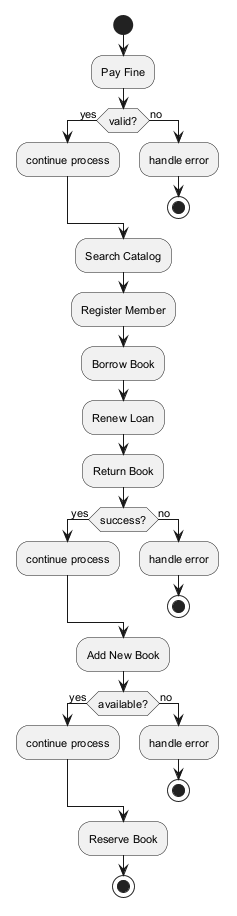

The diagram above was rendered by PlantUML. Its source (embedded in the PNG):
@startuml
skinparam defaultFontSize 11
start
:Pay Fine;
if (valid?) then (yes)
:continue process;
else (no)
:handle error;
stop
endif
:Search Catalog;
:Register Member;
:Borrow Book;
:Renew Loan;
:Return Book;
if (success?) then (yes)
:continue process;
else (no)
:handle error;
stop
endif
:Add New Book;
if (available?) then (yes)
:continue process;
else (no)
:handle error;
stop
endif
:Reserve Book;
stop
@enduml